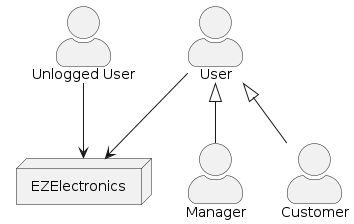

The diagram above was rendered by PlantUML. Its source (embedded in the PNG):
@startuml
skinparam actorStyle awesome
actor "Unlogged User" as uu
actor User
actor Manager
actor Customer
node EZElectronics

User <|-- Manager
User <|-- Customer

User --> EZElectronics
uu --> EZElectronics
@enduml